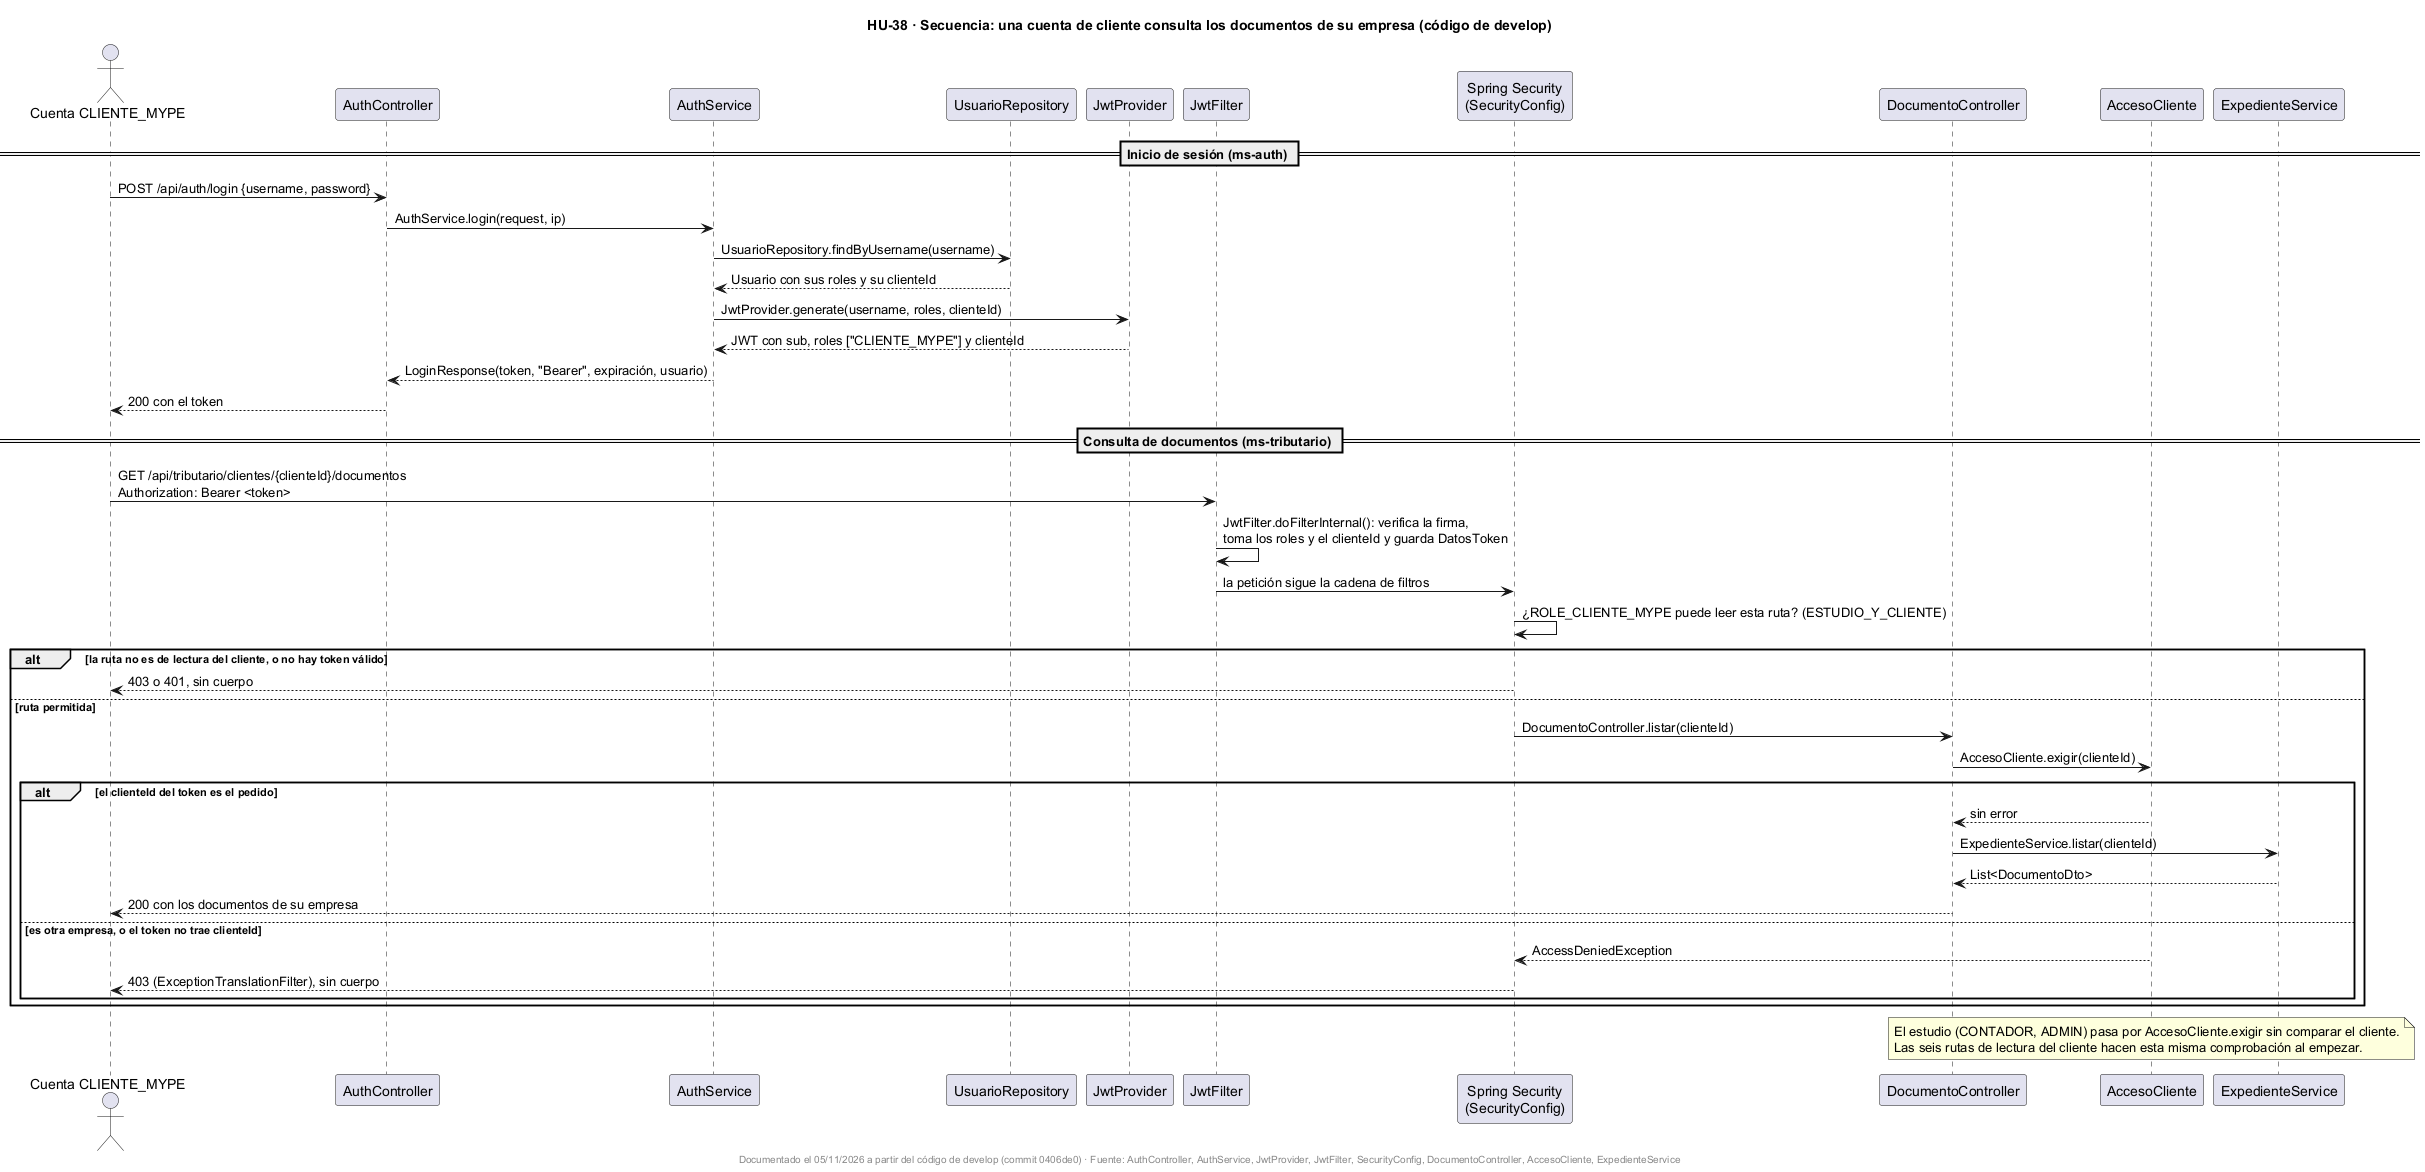

The diagram above was rendered by PlantUML. Its source (embedded in the PNG):
@startuml
title HU-38 · Secuencia: una cuenta de cliente consulta los documentos de su empresa (código de develop)
skinparam shadowing false
skinparam sequenceMessageAlign left

actor "Cuenta CLIENTE_MYPE" as C
participant AuthController as AC
participant AuthService as AS
participant UsuarioRepository as UR
participant JwtProvider as JP
participant JwtFilter as JF
participant "Spring Security\n(SecurityConfig)" as SS
participant DocumentoController as DC
participant AccesoCliente as ACC
participant ExpedienteService as ES

== Inicio de sesión (ms-auth) ==
C -> AC : POST /api/auth/login {username, password}
AC -> AS : AuthService.login(request, ip)
AS -> UR : UsuarioRepository.findByUsername(username)
UR --> AS : Usuario con sus roles y su clienteId
AS -> JP : JwtProvider.generate(username, roles, clienteId)
JP --> AS : JWT con sub, roles ["CLIENTE_MYPE"] y clienteId
AS --> AC : LoginResponse(token, "Bearer", expiración, usuario)
AC --> C : 200 con el token

== Consulta de documentos (ms-tributario) ==
C -> JF : GET /api/tributario/clientes/{clienteId}/documentos\nAuthorization: Bearer <token>
JF -> JF : JwtFilter.doFilterInternal(): verifica la firma,\ntoma los roles y el clienteId y guarda DatosToken
JF -> SS : la petición sigue la cadena de filtros
SS -> SS : ¿ROLE_CLIENTE_MYPE puede leer esta ruta? (ESTUDIO_Y_CLIENTE)
alt la ruta no es de lectura del cliente, o no hay token válido
  SS --> C : 403 o 401, sin cuerpo
else ruta permitida
  SS -> DC : DocumentoController.listar(clienteId)
  DC -> ACC : AccesoCliente.exigir(clienteId)
  alt el clienteId del token es el pedido
    ACC --> DC : sin error
    DC -> ES : ExpedienteService.listar(clienteId)
    ES --> DC : List<DocumentoDto>
    DC --> C : 200 con los documentos de su empresa
  else es otra empresa, o el token no trae clienteId
    ACC --> SS : AccessDeniedException
    SS --> C : 403 (ExceptionTranslationFilter), sin cuerpo
  end
end

note over ACC
  El estudio (CONTADOR, ADMIN) pasa por AccesoCliente.exigir sin comparar el cliente.
  Las seis rutas de lectura del cliente hacen esta misma comprobación al empezar.
end note

footer Documentado el 05/11/2026 a partir del código de develop (commit 0406de0) · Fuente: AuthController, AuthService, JwtProvider, JwtFilter, SecurityConfig, DocumentoController, AccesoCliente, ExpedienteService
@enduml